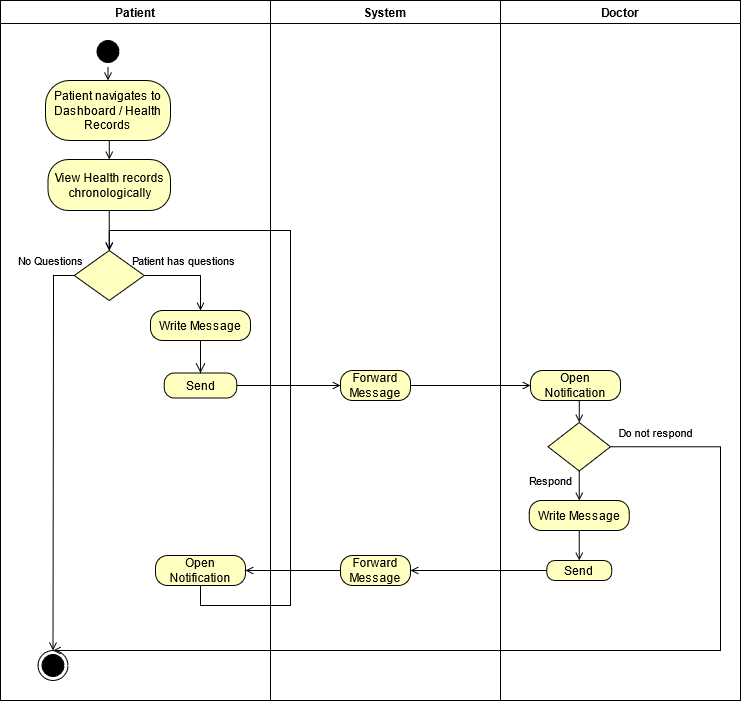

The diagram above was exported from draw.io. Its source (the exported page's mxGraphModel, read from the mxfile embedded in the PNG):
<mxGraphModel dx="910" dy="477" grid="1" gridSize="10" guides="1" tooltips="1" connect="1" arrows="1" fold="1" page="1" pageScale="1" pageWidth="850" pageHeight="1100" math="0" shadow="0">
  <root>
    <mxCell id="0" />
    <mxCell id="1" parent="0" />
    <mxCell id="-k4cxiOIdm8iYwrGFU---41" value="no" style="edgeStyle=orthogonalEdgeStyle;html=1;align=left;verticalAlign=bottom;endArrow=open;endSize=8;exitX=0;exitY=0.5;exitDx=0;exitDy=0;entryX=0;entryY=0.5;entryDx=0;entryDy=0;" parent="1" edge="1">
      <mxGeometry x="-1" relative="1" as="geometry">
        <mxPoint x="350" y="880" as="targetPoint" />
        <Array as="points">
          <mxPoint x="280" y="1010" />
          <mxPoint x="280" y="880" />
        </Array>
      </mxGeometry>
    </mxCell>
    <mxCell id="jgdIo5hx4Yva5ga883pZ-1" value="Patient" style="swimlane;" parent="1" vertex="1">
      <mxGeometry x="50" y="80" width="270" height="700" as="geometry" />
    </mxCell>
    <mxCell id="jgdIo5hx4Yva5ga883pZ-20" style="edgeStyle=orthogonalEdgeStyle;rounded=0;orthogonalLoop=1;jettySize=auto;html=1;exitX=0.5;exitY=1;exitDx=0;exitDy=0;entryX=0.5;entryY=0;entryDx=0;entryDy=0;endArrow=open;endFill=0;endSize=6;" parent="jgdIo5hx4Yva5ga883pZ-1" source="-k4cxiOIdm8iYwrGFU---1" target="-k4cxiOIdm8iYwrGFU---3" edge="1">
      <mxGeometry relative="1" as="geometry" />
    </mxCell>
    <mxCell id="-k4cxiOIdm8iYwrGFU---1" value="" style="ellipse;html=1;shape=startState;fillColor=#000000;" parent="jgdIo5hx4Yva5ga883pZ-1" vertex="1">
      <mxGeometry x="92.5" y="36" width="30" height="30" as="geometry" />
    </mxCell>
    <mxCell id="-k4cxiOIdm8iYwrGFU---9" style="edgeStyle=orthogonalEdgeStyle;rounded=0;orthogonalLoop=1;jettySize=auto;html=1;exitX=0.5;exitY=1;exitDx=0;exitDy=0;" parent="jgdIo5hx4Yva5ga883pZ-1" source="-k4cxiOIdm8iYwrGFU---1" target="-k4cxiOIdm8iYwrGFU---1" edge="1">
      <mxGeometry relative="1" as="geometry" />
    </mxCell>
    <mxCell id="jgdIo5hx4Yva5ga883pZ-15" style="edgeStyle=orthogonalEdgeStyle;rounded=0;orthogonalLoop=1;jettySize=auto;html=1;exitX=0.5;exitY=1;exitDx=0;exitDy=0;entryX=0.5;entryY=0;entryDx=0;entryDy=0;endArrow=open;endFill=0;" parent="jgdIo5hx4Yva5ga883pZ-1" source="-k4cxiOIdm8iYwrGFU---3" target="-k4cxiOIdm8iYwrGFU---7" edge="1">
      <mxGeometry relative="1" as="geometry" />
    </mxCell>
    <mxCell id="-k4cxiOIdm8iYwrGFU---3" value="Patient navigates to Dashboard / Health Records" style="rounded=1;whiteSpace=wrap;html=1;arcSize=40;fontColor=#000000;fillColor=#ffffc0;" parent="jgdIo5hx4Yva5ga883pZ-1" vertex="1">
      <mxGeometry x="45" y="80" width="125" height="60" as="geometry" />
    </mxCell>
    <mxCell id="-k4cxiOIdm8iYwrGFU---7" value="View Health records chronologically" style="rounded=1;whiteSpace=wrap;html=1;arcSize=40;fontColor=#000000;fillColor=#ffffc0;" parent="jgdIo5hx4Yva5ga883pZ-1" vertex="1">
      <mxGeometry x="47.5" y="159" width="122.5" height="51" as="geometry" />
    </mxCell>
    <mxCell id="jgdIo5hx4Yva5ga883pZ-18" style="edgeStyle=orthogonalEdgeStyle;rounded=0;orthogonalLoop=1;jettySize=auto;html=1;exitX=0;exitY=0.5;exitDx=0;exitDy=0;entryX=0.5;entryY=0;entryDx=0;entryDy=0;endArrow=open;endFill=0;endSize=6;" parent="jgdIo5hx4Yva5ga883pZ-1" source="-k4cxiOIdm8iYwrGFU---26" target="-k4cxiOIdm8iYwrGFU---22" edge="1">
      <mxGeometry relative="1" as="geometry">
        <Array as="points">
          <mxPoint x="53" y="295" />
          <mxPoint x="53" y="510" />
        </Array>
      </mxGeometry>
    </mxCell>
    <mxCell id="jgdIo5hx4Yva5ga883pZ-53" style="edgeStyle=orthogonalEdgeStyle;rounded=0;orthogonalLoop=1;jettySize=auto;html=1;exitX=1;exitY=0.5;exitDx=0;exitDy=0;entryX=0.5;entryY=0;entryDx=0;entryDy=0;endArrow=open;endFill=0;endSize=6;" parent="jgdIo5hx4Yva5ga883pZ-1" source="-k4cxiOIdm8iYwrGFU---26" target="-k4cxiOIdm8iYwrGFU---33" edge="1">
      <mxGeometry relative="1" as="geometry" />
    </mxCell>
    <mxCell id="-k4cxiOIdm8iYwrGFU---26" value="" style="rhombus;whiteSpace=wrap;html=1;fillColor=#ffffc0;" parent="jgdIo5hx4Yva5ga883pZ-1" vertex="1">
      <mxGeometry x="73.75" y="250" width="70" height="50" as="geometry" />
    </mxCell>
    <mxCell id="-k4cxiOIdm8iYwrGFU---25" style="edgeStyle=orthogonalEdgeStyle;rounded=0;orthogonalLoop=1;jettySize=auto;html=1;exitX=0.5;exitY=1;exitDx=0;exitDy=0;entryX=0.5;entryY=0;entryDx=0;entryDy=0;endArrow=open;endFill=0;" parent="jgdIo5hx4Yva5ga883pZ-1" source="-k4cxiOIdm8iYwrGFU---7" target="-k4cxiOIdm8iYwrGFU---26" edge="1">
      <mxGeometry relative="1" as="geometry">
        <mxPoint x="360" y="310" as="targetPoint" />
      </mxGeometry>
    </mxCell>
    <mxCell id="-k4cxiOIdm8iYwrGFU---22" value="" style="ellipse;html=1;shape=endState;fillColor=#000000;" parent="jgdIo5hx4Yva5ga883pZ-1" vertex="1">
      <mxGeometry x="37.5" y="650" width="30" height="30" as="geometry" />
    </mxCell>
    <mxCell id="jgdIo5hx4Yva5ga883pZ-21" value="&lt;font style=&quot;font-size: 11px&quot;&gt;No Questions&lt;/font&gt;" style="text;html=1;align=center;verticalAlign=middle;resizable=0;points=[];autosize=1;strokeColor=none;" parent="jgdIo5hx4Yva5ga883pZ-1" vertex="1">
      <mxGeometry x="10" y="250" width="80" height="20" as="geometry" />
    </mxCell>
    <mxCell id="-k4cxiOIdm8iYwrGFU---33" value="Write Message" style="rounded=1;whiteSpace=wrap;html=1;arcSize=40;fontColor=#000000;fillColor=#ffffc0;" parent="jgdIo5hx4Yva5ga883pZ-1" vertex="1">
      <mxGeometry x="150" y="310" width="100" height="30" as="geometry" />
    </mxCell>
    <mxCell id="-k4cxiOIdm8iYwrGFU---35" value="Send" style="rounded=1;whiteSpace=wrap;html=1;arcSize=40;fontColor=#000000;fillColor=#ffffc0;" parent="jgdIo5hx4Yva5ga883pZ-1" vertex="1">
      <mxGeometry x="163.75" y="372.5" width="72.5" height="25" as="geometry" />
    </mxCell>
    <mxCell id="-k4cxiOIdm8iYwrGFU---34" value="" style="edgeStyle=orthogonalEdgeStyle;html=1;verticalAlign=bottom;endArrow=open;endSize=8;entryX=0.5;entryY=0;entryDx=0;entryDy=0;" parent="jgdIo5hx4Yva5ga883pZ-1" source="-k4cxiOIdm8iYwrGFU---33" target="-k4cxiOIdm8iYwrGFU---35" edge="1">
      <mxGeometry relative="1" as="geometry">
        <mxPoint x="360" y="650" as="targetPoint" />
      </mxGeometry>
    </mxCell>
    <mxCell id="jgdIo5hx4Yva5ga883pZ-23" value="&lt;font style=&quot;font-size: 11px&quot;&gt;Patient has questions&lt;/font&gt;" style="text;html=1;align=center;verticalAlign=middle;resizable=0;points=[];autosize=1;strokeColor=none;" parent="jgdIo5hx4Yva5ga883pZ-1" vertex="1">
      <mxGeometry x="122.5" y="250" width="120" height="20" as="geometry" />
    </mxCell>
    <mxCell id="jgdIo5hx4Yva5ga883pZ-56" style="edgeStyle=orthogonalEdgeStyle;rounded=0;orthogonalLoop=1;jettySize=auto;html=1;exitX=0.5;exitY=1;exitDx=0;exitDy=0;entryX=0.5;entryY=0;entryDx=0;entryDy=0;endArrow=open;endFill=0;endSize=6;strokeColor=#000000;" parent="jgdIo5hx4Yva5ga883pZ-1" source="jgdIo5hx4Yva5ga883pZ-51" target="-k4cxiOIdm8iYwrGFU---26" edge="1">
      <mxGeometry relative="1" as="geometry">
        <Array as="points">
          <mxPoint x="200" y="605" />
          <mxPoint x="290" y="605" />
          <mxPoint x="290" y="230" />
          <mxPoint x="109" y="230" />
        </Array>
      </mxGeometry>
    </mxCell>
    <mxCell id="jgdIo5hx4Yva5ga883pZ-51" value="Open Notification" style="rounded=1;whiteSpace=wrap;html=1;arcSize=40;fontColor=#000000;fillColor=#ffffc0;" parent="jgdIo5hx4Yva5ga883pZ-1" vertex="1">
      <mxGeometry x="155" y="555" width="90" height="30" as="geometry" />
    </mxCell>
    <mxCell id="jgdIo5hx4Yva5ga883pZ-10" value="System" style="swimlane;" parent="1" vertex="1">
      <mxGeometry x="320" y="80" width="230" height="700" as="geometry" />
    </mxCell>
    <mxCell id="jgdIo5hx4Yva5ga883pZ-27" value="Forward Message" style="rounded=1;whiteSpace=wrap;html=1;arcSize=40;fontColor=#000000;fillColor=#ffffc0;" parent="jgdIo5hx4Yva5ga883pZ-10" vertex="1">
      <mxGeometry x="70" y="370" width="70" height="30" as="geometry" />
    </mxCell>
    <mxCell id="jgdIo5hx4Yva5ga883pZ-48" value="Forward Message" style="rounded=1;whiteSpace=wrap;html=1;arcSize=40;fontColor=#000000;fillColor=#ffffc0;" parent="jgdIo5hx4Yva5ga883pZ-10" vertex="1">
      <mxGeometry x="70" y="555" width="70" height="30" as="geometry" />
    </mxCell>
    <mxCell id="jgdIo5hx4Yva5ga883pZ-12" value="Doctor" style="swimlane;" parent="1" vertex="1">
      <mxGeometry x="550" y="80" width="240" height="700" as="geometry" />
    </mxCell>
    <mxCell id="jgdIo5hx4Yva5ga883pZ-33" style="edgeStyle=orthogonalEdgeStyle;rounded=0;orthogonalLoop=1;jettySize=auto;html=1;exitX=0.5;exitY=1;exitDx=0;exitDy=0;entryX=0.5;entryY=0;entryDx=0;entryDy=0;endArrow=open;endFill=0;endSize=6;" parent="jgdIo5hx4Yva5ga883pZ-12" source="jgdIo5hx4Yva5ga883pZ-30" target="jgdIo5hx4Yva5ga883pZ-32" edge="1">
      <mxGeometry relative="1" as="geometry" />
    </mxCell>
    <mxCell id="jgdIo5hx4Yva5ga883pZ-30" value="Open Notification" style="rounded=1;whiteSpace=wrap;html=1;arcSize=40;fontColor=#000000;fillColor=#ffffc0;" parent="jgdIo5hx4Yva5ga883pZ-12" vertex="1">
      <mxGeometry x="30" y="370" width="90" height="30" as="geometry" />
    </mxCell>
    <mxCell id="jgdIo5hx4Yva5ga883pZ-43" style="edgeStyle=orthogonalEdgeStyle;rounded=0;orthogonalLoop=1;jettySize=auto;html=1;exitX=0.5;exitY=1;exitDx=0;exitDy=0;entryX=0.5;entryY=0;entryDx=0;entryDy=0;endArrow=open;endFill=0;endSize=6;" parent="jgdIo5hx4Yva5ga883pZ-12" source="jgdIo5hx4Yva5ga883pZ-32" target="jgdIo5hx4Yva5ga883pZ-39" edge="1">
      <mxGeometry relative="1" as="geometry" />
    </mxCell>
    <mxCell id="jgdIo5hx4Yva5ga883pZ-32" value="" style="rhombus;whiteSpace=wrap;html=1;fillColor=#ffffc0;" parent="jgdIo5hx4Yva5ga883pZ-12" vertex="1">
      <mxGeometry x="47.5" y="422" width="62.5" height="48.5" as="geometry" />
    </mxCell>
    <mxCell id="jgdIo5hx4Yva5ga883pZ-36" value="&lt;font style=&quot;font-size: 11px&quot;&gt;Do not respond&lt;/font&gt;" style="text;html=1;align=center;verticalAlign=middle;resizable=0;points=[];autosize=1;strokeColor=none;" parent="jgdIo5hx4Yva5ga883pZ-12" vertex="1">
      <mxGeometry x="110" y="422" width="90" height="20" as="geometry" />
    </mxCell>
    <mxCell id="jgdIo5hx4Yva5ga883pZ-41" style="edgeStyle=orthogonalEdgeStyle;rounded=0;orthogonalLoop=1;jettySize=auto;html=1;exitX=0.5;exitY=1;exitDx=0;exitDy=0;entryX=0.5;entryY=0;entryDx=0;entryDy=0;endArrow=open;endFill=0;endSize=6;" parent="jgdIo5hx4Yva5ga883pZ-12" source="jgdIo5hx4Yva5ga883pZ-39" target="jgdIo5hx4Yva5ga883pZ-40" edge="1">
      <mxGeometry relative="1" as="geometry" />
    </mxCell>
    <mxCell id="jgdIo5hx4Yva5ga883pZ-39" value="Write Message" style="rounded=1;whiteSpace=wrap;html=1;arcSize=40;fontColor=#000000;fillColor=#ffffc0;" parent="jgdIo5hx4Yva5ga883pZ-12" vertex="1">
      <mxGeometry x="28.75" y="500" width="100" height="30" as="geometry" />
    </mxCell>
    <mxCell id="jgdIo5hx4Yva5ga883pZ-40" value="Send" style="rounded=1;whiteSpace=wrap;html=1;arcSize=40;fontColor=#000000;fillColor=#ffffc0;" parent="jgdIo5hx4Yva5ga883pZ-12" vertex="1">
      <mxGeometry x="46.25" y="560" width="65" height="20" as="geometry" />
    </mxCell>
    <mxCell id="jgdIo5hx4Yva5ga883pZ-42" value="&lt;span style=&quot;font-size: 11px&quot;&gt;Respond&lt;/span&gt;" style="text;html=1;align=center;verticalAlign=middle;resizable=0;points=[];autosize=1;strokeColor=none;" parent="jgdIo5hx4Yva5ga883pZ-12" vertex="1">
      <mxGeometry x="20" y="470" width="60" height="20" as="geometry" />
    </mxCell>
    <mxCell id="jgdIo5hx4Yva5ga883pZ-29" style="edgeStyle=orthogonalEdgeStyle;rounded=0;orthogonalLoop=1;jettySize=auto;html=1;exitX=1;exitY=0.5;exitDx=0;exitDy=0;entryX=0;entryY=0.5;entryDx=0;entryDy=0;endArrow=open;endFill=0;endSize=6;" parent="1" source="-k4cxiOIdm8iYwrGFU---35" target="jgdIo5hx4Yva5ga883pZ-27" edge="1">
      <mxGeometry relative="1" as="geometry" />
    </mxCell>
    <mxCell id="jgdIo5hx4Yva5ga883pZ-31" style="edgeStyle=orthogonalEdgeStyle;rounded=0;orthogonalLoop=1;jettySize=auto;html=1;exitX=1;exitY=0.5;exitDx=0;exitDy=0;endArrow=open;endFill=0;endSize=6;" parent="1" source="jgdIo5hx4Yva5ga883pZ-27" target="jgdIo5hx4Yva5ga883pZ-30" edge="1">
      <mxGeometry relative="1" as="geometry" />
    </mxCell>
    <mxCell id="jgdIo5hx4Yva5ga883pZ-47" style="edgeStyle=orthogonalEdgeStyle;rounded=0;orthogonalLoop=1;jettySize=auto;html=1;exitX=1;exitY=0.5;exitDx=0;exitDy=0;entryX=0.5;entryY=0;entryDx=0;entryDy=0;endArrow=open;endFill=0;endSize=6;" parent="1" source="jgdIo5hx4Yva5ga883pZ-32" target="-k4cxiOIdm8iYwrGFU---22" edge="1">
      <mxGeometry relative="1" as="geometry">
        <Array as="points">
          <mxPoint x="770" y="526" />
          <mxPoint x="770" y="730" />
        </Array>
      </mxGeometry>
    </mxCell>
    <mxCell id="jgdIo5hx4Yva5ga883pZ-50" style="edgeStyle=orthogonalEdgeStyle;rounded=0;orthogonalLoop=1;jettySize=auto;html=1;exitX=0;exitY=0.5;exitDx=0;exitDy=0;entryX=1;entryY=0.5;entryDx=0;entryDy=0;endArrow=open;endFill=0;endSize=6;" parent="1" source="jgdIo5hx4Yva5ga883pZ-40" target="jgdIo5hx4Yva5ga883pZ-48" edge="1">
      <mxGeometry relative="1" as="geometry" />
    </mxCell>
    <mxCell id="jgdIo5hx4Yva5ga883pZ-52" style="edgeStyle=orthogonalEdgeStyle;rounded=0;orthogonalLoop=1;jettySize=auto;html=1;exitX=0;exitY=0.5;exitDx=0;exitDy=0;entryX=1;entryY=0.5;entryDx=0;entryDy=0;endArrow=open;endFill=0;endSize=6;" parent="1" source="jgdIo5hx4Yva5ga883pZ-48" target="jgdIo5hx4Yva5ga883pZ-51" edge="1">
      <mxGeometry relative="1" as="geometry" />
    </mxCell>
  </root>
</mxGraphModel>